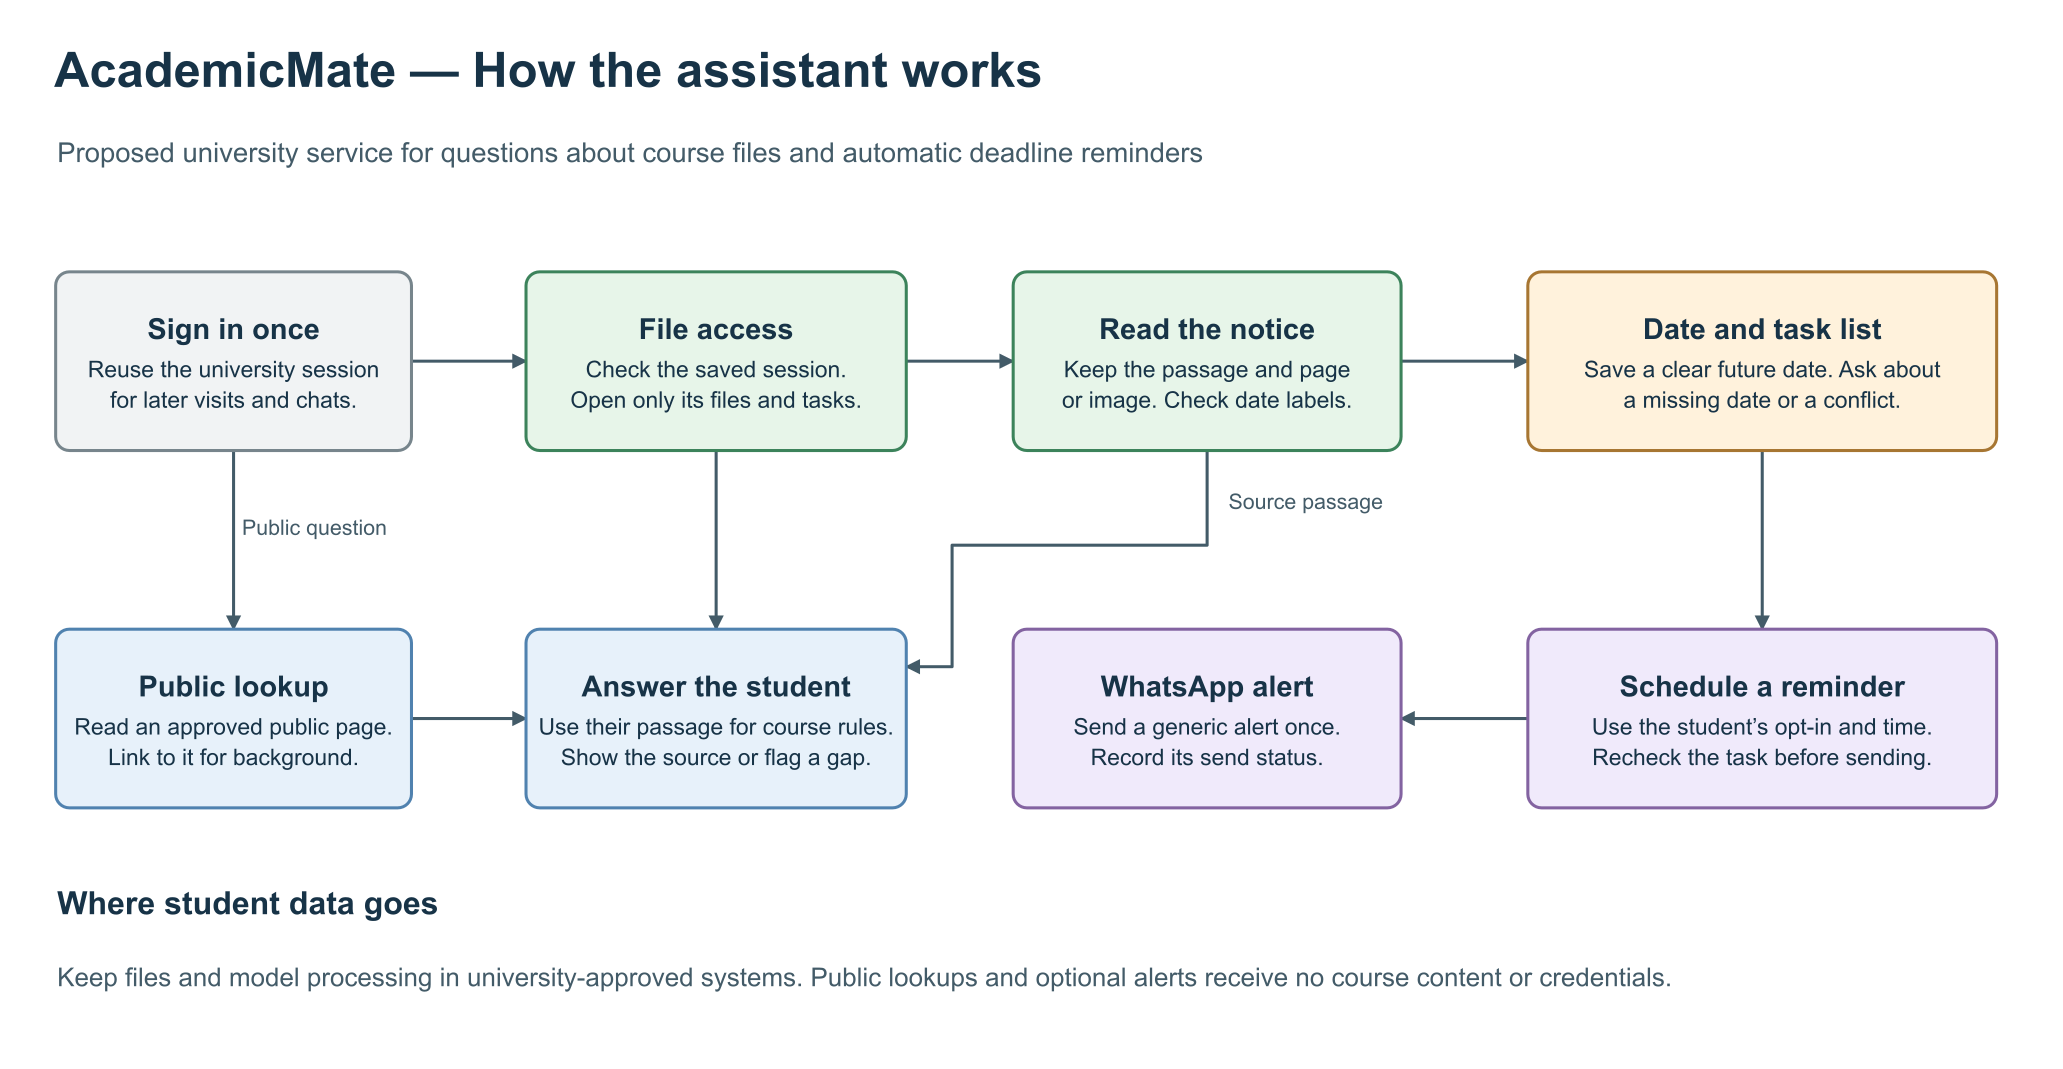

The diagram above was exported from draw.io. Its source (the exported page's mxGraphModel, read from the mxfile embedded in the PNG):
<mxGraphModel page="1" pageScale="1" pageWidth="1350" pageHeight="700" background="#ffffff" grid="1" gridSize="10" guides="1" connect="1">
  <root>
    <mxCell id="0" />
    <mxCell id="1" parent="0" />
    <mxCell id="in" parent="1" edge="1" source="student" target="owner" style="edgeStyle=none;endArrow=block;endFill=1;strokeWidth=2;strokeColor=#435b68;exitX=1;exitY=0.5;exitPerimeter=0;entryX=0;entryY=0.5;entryPerimeter=0;">
      <mxGeometry relative="1" as="geometry" />
    </mxCell>
    <mxCell id="read" parent="1" edge="1" source="owner" target="extract" style="edgeStyle=none;endArrow=block;endFill=1;strokeWidth=2;strokeColor=#435b68;exitX=1;exitY=0.5;exitPerimeter=0;entryX=0;entryY=0.5;entryPerimeter=0;">
      <mxGeometry relative="1" as="geometry" />
    </mxCell>
    <mxCell id="date" parent="1" edge="1" source="extract" target="task" style="edgeStyle=none;endArrow=block;endFill=1;strokeWidth=2;strokeColor=#435b68;exitX=1;exitY=0.5;exitPerimeter=0;entryX=0;entryY=0.5;entryPerimeter=0;">
      <mxGeometry relative="1" as="geometry" />
    </mxCell>
    <mxCell id="ground" parent="1" edge="1" source="extract" target="answer" style="edgeStyle=none;endArrow=block;endFill=1;strokeWidth=2;strokeColor=#435b68;exitX=0.5;exitY=1;exitPerimeter=0;entryX=1;entryY=0.21;entryPerimeter=0;">
      <mxGeometry relative="1" as="geometry">
        <Array as="points">
          <mxPoint x="790" y="357" />
          <mxPoint x="623" y="357" />
          <mxPoint x="623" y="436.57" />
        </Array>
      </mxGeometry>
    </mxCell>
    <mxCell id="access" parent="1" edge="1" source="owner" target="answer" style="edgeStyle=none;endArrow=block;endFill=1;strokeWidth=2;strokeColor=#435b68;exitX=0.5;exitY=1;exitPerimeter=0;entryX=0.5;entryY=0;entryPerimeter=0;">
      <mxGeometry relative="1" as="geometry" />
    </mxCell>
    <mxCell id="query" parent="1" edge="1" source="student" target="public" style="edgeStyle=none;endArrow=block;endFill=1;strokeWidth=2;strokeColor=#435b68;exitX=0.5;exitY=1;exitPerimeter=0;entryX=0.5;entryY=0;entryPerimeter=0;">
      <mxGeometry relative="1" as="geometry" />
    </mxCell>
    <mxCell id="url" parent="1" edge="1" source="public" target="answer" style="edgeStyle=none;endArrow=block;endFill=1;strokeWidth=2;strokeColor=#435b68;exitX=1;exitY=0.5;exitPerimeter=0;entryX=0;entryY=0.5;entryPerimeter=0;">
      <mxGeometry relative="1" as="geometry" />
    </mxCell>
    <mxCell id="set" parent="1" edge="1" source="task" target="when" style="edgeStyle=none;endArrow=block;endFill=1;strokeWidth=2;strokeColor=#435b68;exitX=0.5;exitY=1;exitPerimeter=0;entryX=0.5;entryY=0;entryPerimeter=0;">
      <mxGeometry relative="1" as="geometry" />
    </mxCell>
    <mxCell id="send" parent="1" edge="1" source="when" target="alert" style="edgeStyle=none;endArrow=block;endFill=1;strokeWidth=2;strokeColor=#435b68;exitX=0;exitY=0.5;exitPerimeter=0;entryX=1;entryY=0.5;entryPerimeter=0;">
      <mxGeometry relative="1" as="geometry" />
    </mxCell>
    <mxCell id="student" parent="1" value="&lt;div style=&quot;font-size:19px&quot;&gt;&lt;b&gt;Sign in once&lt;/b&gt;&lt;/div&gt;&lt;div style=&quot;font-size:15px;margin-top:5px&quot;&gt;Reuse the university session&lt;br&gt;for later visits and chats.&lt;/div&gt;" style="rounded=1;arcSize=9;whiteSpace=wrap;html=1;fillColor=#f1f3f4;strokeColor=#77858c;strokeWidth=2;fontFamily=Arial;fontColor=#173347;" vertex="1">
      <mxGeometry x="36" y="178" width="233" height="117" as="geometry" />
    </mxCell>
    <mxCell id="owner" parent="1" value="&lt;div style=&quot;font-size:19px&quot;&gt;&lt;b&gt;File access&lt;/b&gt;&lt;/div&gt;&lt;div style=&quot;font-size:15px;margin-top:5px&quot;&gt;Check the saved session.&lt;br&gt;Open only its files and tasks.&lt;/div&gt;" style="rounded=1;arcSize=9;whiteSpace=wrap;html=1;fillColor=#e7f5e9;strokeColor=#3c835b;strokeWidth=2;fontFamily=Arial;fontColor=#173347;" vertex="1">
      <mxGeometry x="344" y="178" width="249" height="117" as="geometry" />
    </mxCell>
    <mxCell id="extract" parent="1" value="&lt;div style=&quot;font-size:19px&quot;&gt;&lt;b&gt;Read the notice&lt;/b&gt;&lt;/div&gt;&lt;div style=&quot;font-size:15px;margin-top:5px&quot;&gt;Keep the passage and page&lt;br&gt;or image. Check date labels.&lt;/div&gt;" style="rounded=1;arcSize=9;whiteSpace=wrap;html=1;fillColor=#e7f5e9;strokeColor=#3c835b;strokeWidth=2;fontFamily=Arial;fontColor=#173347;" vertex="1">
      <mxGeometry x="663" y="178" width="254" height="117" as="geometry" />
    </mxCell>
    <mxCell id="task" parent="1" value="&lt;div style=&quot;font-size:19px&quot;&gt;&lt;b&gt;Date and task list&lt;/b&gt;&lt;/div&gt;&lt;div style=&quot;font-size:15px;margin-top:5px&quot;&gt;Save a clear future date. Ask about&lt;br&gt;a missing date or a conflict.&lt;/div&gt;" style="rounded=1;arcSize=9;whiteSpace=wrap;html=1;fillColor=#fff2dc;strokeColor=#a77632;strokeWidth=2;fontFamily=Arial;fontColor=#173347;" vertex="1">
      <mxGeometry x="1000" y="178" width="307" height="117" as="geometry" />
    </mxCell>
    <mxCell id="public" parent="1" value="&lt;div style=&quot;font-size:19px&quot;&gt;&lt;b&gt;Public lookup&lt;/b&gt;&lt;/div&gt;&lt;div style=&quot;font-size:15px;margin-top:5px&quot;&gt;Read an approved public page.&lt;br&gt;Link to it for background.&lt;/div&gt;" style="rounded=1;arcSize=9;whiteSpace=wrap;html=1;fillColor=#e7f1fa;strokeColor=#5082af;strokeWidth=2;fontFamily=Arial;fontColor=#173347;" vertex="1">
      <mxGeometry x="36" y="412" width="233" height="117" as="geometry" />
    </mxCell>
    <mxCell id="answer" parent="1" value="&lt;div style=&quot;font-size:19px&quot;&gt;&lt;b&gt;Answer the student&lt;/b&gt;&lt;/div&gt;&lt;div style=&quot;font-size:15px;margin-top:5px&quot;&gt;Use their passage for course rules.&lt;br&gt;Show the source or flag a gap.&lt;/div&gt;" style="rounded=1;arcSize=9;whiteSpace=wrap;html=1;fillColor=#e7f1fa;strokeColor=#5082af;strokeWidth=2;fontFamily=Arial;fontColor=#173347;" vertex="1">
      <mxGeometry x="344" y="412" width="249" height="117" as="geometry" />
    </mxCell>
    <mxCell id="alert" parent="1" value="&lt;div style=&quot;font-size:19px&quot;&gt;&lt;b&gt;WhatsApp alert&lt;/b&gt;&lt;/div&gt;&lt;div style=&quot;font-size:15px;margin-top:5px&quot;&gt;Send a generic alert once.&lt;br&gt;Record its send status.&lt;/div&gt;" style="rounded=1;arcSize=9;whiteSpace=wrap;html=1;fillColor=#f0eafb;strokeColor=#8363a1;strokeWidth=2;fontFamily=Arial;fontColor=#173347;" vertex="1">
      <mxGeometry x="663" y="412" width="254" height="117" as="geometry" />
    </mxCell>
    <mxCell id="when" parent="1" value="&lt;div style=&quot;font-size:19px&quot;&gt;&lt;b&gt;Schedule a reminder&lt;/b&gt;&lt;/div&gt;&lt;div style=&quot;font-size:15px;margin-top:5px&quot;&gt;Use the student’s opt-in and time.&lt;br&gt;Recheck the task before sending.&lt;/div&gt;" style="rounded=1;arcSize=9;whiteSpace=wrap;html=1;fillColor=#f0eafb;strokeColor=#8363a1;strokeWidth=2;fontFamily=Arial;fontColor=#173347;" vertex="1">
      <mxGeometry x="1000" y="412" width="307" height="117" as="geometry" />
    </mxCell>
    <mxCell id="title" parent="1" value="AcademicMate — How the assistant works" style="text;html=0;strokeColor=none;fillColor=none;align=left;verticalAlign=middle;spacing=0;whiteSpace=nowrap;fontFamily=Arial;fontSize=32;fontColor=#173347;fontStyle=1;" vertex="1">
      <mxGeometry x="35" y="20" width="1260" height="52" as="geometry" />
    </mxCell>
    <mxCell id="sub" parent="1" value="Proposed university service for questions about course files and automatic deadline reminders" style="text;html=0;strokeColor=none;fillColor=none;align=left;verticalAlign=middle;spacing=0;whiteSpace=nowrap;fontFamily=Arial;fontSize=18;fontColor=#435b68;fontStyle=0;" vertex="1">
      <mxGeometry x="37" y="85" width="1260" height="30" as="geometry" />
    </mxCell>
    <mxCell id="q" parent="1" value="Public question" style="text;html=0;strokeColor=none;fillColor=none;align=left;verticalAlign=middle;spacing=0;whiteSpace=nowrap;fontFamily=Arial;fontSize=14;fontColor=#435b68;fontStyle=0;" vertex="1">
      <mxGeometry x="158" y="335" width="150" height="21" as="geometry" />
    </mxCell>
    <mxCell id="proof" parent="1" value="Source passage" style="text;html=0;strokeColor=none;fillColor=none;align=left;verticalAlign=middle;spacing=0;whiteSpace=nowrap;fontFamily=Arial;fontSize=14;fontColor=#435b68;fontStyle=0;" vertex="1">
      <mxGeometry x="804" y="318" width="167" height="21" as="geometry" />
    </mxCell>
    <mxCell id="policyTitle" parent="1" value="Where student data goes" style="text;html=0;strokeColor=none;fillColor=none;align=left;verticalAlign=middle;spacing=0;whiteSpace=nowrap;fontFamily=Arial;fontSize=21;fontColor=#173347;fontStyle=1;" vertex="1">
      <mxGeometry x="37" y="575" width="1270" height="33" as="geometry" />
    </mxCell>
    <mxCell id="policy" parent="1" value="Keep files and model processing in university-approved systems. Public lookups and optional alerts receive no course content or credentials." style="text;html=0;strokeColor=none;fillColor=none;align=left;verticalAlign=middle;spacing=0;whiteSpace=nowrap;fontFamily=Arial;fontSize=17;fontColor=#435b68;fontStyle=0;" vertex="1">
      <mxGeometry x="37" y="625" width="1270" height="30" as="geometry" />
    </mxCell>
  </root>
</mxGraphModel>